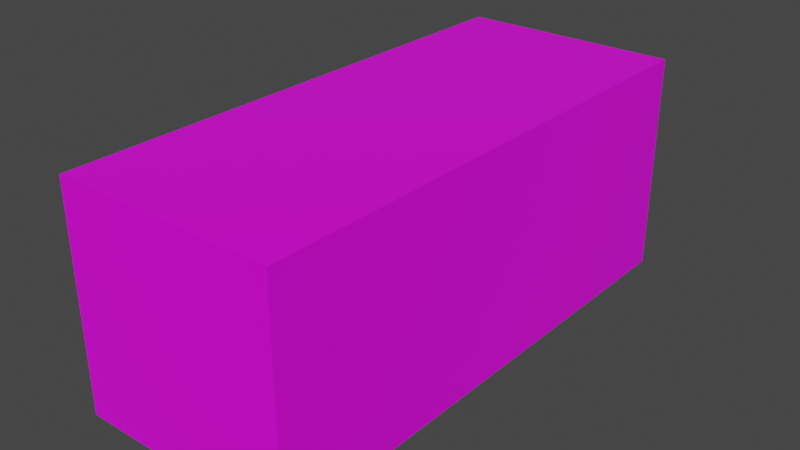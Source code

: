 # Source: Haybale.blend  (saved by Blender 2.93.21; exported with 4.5.12 LTS)
import bpy
from mathutils import Matrix  # noqa: F401  (used for matrix-valued properties, if any)

bpy.ops.wm.read_factory_settings(use_empty=True)
scene = bpy.context.scene
scene.name = 'Scene'

# ---- collections
col_collection = bpy.data.collections.new('Collection'); scene.collection.children.link(col_collection)

# ---- images (referenced by path relative to the original .blend; pixels are not part of the script)
import os
ASSET_DIR = os.environ.get("B2B_ASSET_DIR", "")  # directory of the original .blend (textures are referenced by path, not embedded)
HERE = os.path.dirname(os.path.abspath(__file__))  # packed textures are extracted next to this script under _unpacked/

def load_image(name, relpath, width, height, colorspace="sRGB"):
    """Load a texture the original file referenced (path relative to the .blend, or extracted next to this script)."""
    p = next((c for c in (os.path.join(HERE, relpath), os.path.join(ASSET_DIR, relpath)) if relpath and os.path.exists(c)), "")
    if p:
        img = bpy.data.images.load(p, check_existing=True)
        img.name = name
    else:  # same state as the original file: an image datablock whose file is absent (Cycles renders it pink)
        img = bpy.data.images.new(name, width, height)
        img.source = "FILE"
        img.filepath = "//" + (relpath or name)
    img.colorspace_settings.name = colorspace
    return img
img_scottspalette_png = load_image('ScottsPalette.png', 'ScottsPalette.png', 1024, 1024, 'sRGB')

# ---- materials (node trees are filled in below, after node groups)
mat_material = bpy.data.materials.new('Material')
mat_material.alpha_threshold = 0.0
mat_material.use_transparent_shadow = False
mat_material.line_color = (0.0, 0.0, 0.0, 1.0)

# ---- material node trees
mat_material.use_nodes = True; mat_material.node_tree.nodes.clear()
_N = mat_material.node_tree.nodes; _L = mat_material.node_tree.links
n0 = _N.new('ShaderNodeOutputMaterial'); n0.name = 'Material Output'; n0.location = (300, 300)
n1 = _N.new('ShaderNodeBsdfPrincipled'); n1.name = 'Principled BSDF'; n1.location = (10, 300)
n1.distribution = 'GGX'
n1.subsurface_method = 'BURLEY'
n1.inputs[2].default_value = 0.4
n1.inputs[3].default_value = 1.45
n1.inputs[27].default_value = (0.0, 0.0, 0.0, 1.0)
n1.inputs[28].default_value = 1.0
n2 = _N.new('ShaderNodeTexImage'); n2.name = 'Image Texture'; n2.location = (-368, 226)
n2.image = img_scottspalette_png
n2.interpolation = 'Closest'
_L.new(n1.outputs[0], n0.inputs[0])
_L.new(n2.outputs[0], n1.inputs[0])
n0.is_active_output = True

# ---- world
world_world = bpy.data.worlds.new('World'); scene.world = world_world
world_world.use_nodes = True; world_world.node_tree.nodes.clear()
_N = world_world.node_tree.nodes; _L = world_world.node_tree.links
n0 = _N.new('ShaderNodeOutputWorld'); n0.name = 'World Output'; n0.location = (300, 300)
n1 = _N.new('ShaderNodeBackground'); n1.name = 'Background'; n1.location = (10, 300)
n1.inputs[0].default_value = (0.05088, 0.05088, 0.05088, 1.0)
_L.new(n1.outputs[0], n0.inputs[0])
n0.is_active_output = True
world_world.color = (0.05088, 0.05088, 0.05088)
world_world.use_sun_shadow = False
world_world.sun_shadow_jitter_overblur = 0.0

# ---- meshes
me_cube = bpy.data.meshes.new('Cube')
me_cube.from_pydata([(1.0, 2.445, 2.0), (1.0, 2.445, 0.0), (1.0, -2.346, 2.0), (1.0, -2.346, 0.0), (-1.0, 2.445, 2.0), (-1.0, 2.445, 0.0), (-1.0, -2.346, 2.0), (-1.0, -2.346, 0.0), (0.3085, 2.445, 0.0), (0.1028, 2.445, 0.0), (-0.1028, 2.445, 0.0), (-0.3085, 2.445, 0.0), (0.3085, -2.346, 2.0), (0.1028, -2.346, 2.0), (-0.1028, -2.346, 2.0), (-0.3085, -2.346, 2.0), (-0.3085, -2.346, 0.0), (-0.1028, -2.346, 0.0), (0.1028, -2.346, 0.0), (0.3085, -2.346, 0.0), (-0.3085, 2.445, 2.0), (-0.1028, 2.445, 2.0), (0.1028, 2.445, 2.0), (0.3085, 2.445, 2.0)], [], [(20, 4, 6, 15), (16, 15, 6, 7), (7, 6, 4, 5), (8, 1, 3, 19), (1, 0, 2, 3), (8, 23, 0, 1), (5, 4, 20, 11), (11, 20, 21, 10), (10, 21, 22, 9), (9, 22, 23, 8), (5, 11, 16, 7), (11, 10, 17, 16), (10, 9, 18, 17), (9, 8, 19, 18), (3, 2, 12, 19), (19, 12, 13, 18), (18, 13, 14, 17), (17, 14, 15, 16), (0, 23, 12, 2), (23, 22, 13, 12), (22, 21, 14, 13), (21, 20, 15, 14)])
_uv = me_cube.uv_layers.new(name='UVMap')
_uv.uv.foreach_set('vector', [0.01192, 0.9697, 0.01192, 0.9697, 0.01192, 0.9697, 0.01192, 0.9697, 0.01192, 0.9697, 0.01192, 0.9697, 0.01192, 0.9697, 0.01192, 0.9697, 0.01192, 0.9697, 0.01192, 0.9697, 0.01192, 0.9697, 0.01192, 0.9697, 0.01192, 0.9697, 0.01192, 0.9697, 0.01192, 0.9697, 0.01192, 0.9697, 0.01192, 0.9697, 0.01192, 0.9697, 0.01192, 0.9697, 0.01192, 0.9697, 0.01192, 0.9697, 0.01192, 0.9697, 0.01192, 0.9697, 0.01192, 0.9697, 0.01192, 0.9697, 0.01192, 0.9697, 0.01192, 0.9697, 0.01192, 0.9697, 0.4785, 0.9052, 0.4785, 0.9052, 0.4785, 0.9052, 0.4785, 0.9052, 0.01192, 0.9697, 0.01192, 0.9697, 0.01192, 0.9697, 0.01192, 0.9697, 0.4785, 0.9052, 0.4785, 0.9052, 0.4785, 0.9052, 0.4785, 0.9052, 0.01192, 0.9697, 0.01192, 0.9697, 0.01192, 0.9697, 0.01192, 0.9697, 0.01192, 0.9697, 0.01192, 0.9697, 0.01192, 0.9697, 0.01192, 0.9697, 0.01192, 0.9697, 0.01192, 0.9697, 0.01192, 0.9697, 0.01192, 0.9697, 0.01192, 0.9697, 0.01192, 0.9697, 0.01192, 0.9697, 0.01192, 0.9697, 0.01192, 0.9697, 0.01192, 0.9697, 0.01192, 0.9697, 0.01192, 0.9697, 0.4785, 0.8991, 0.4785, 0.8991, 0.4785, 0.8991, 0.4785, 0.8991, 0.01192, 0.9697, 0.01192, 0.9697, 0.01192, 0.9697, 0.01192, 0.9697, 0.4785, 0.8991, 0.4785, 0.8991, 0.4785, 0.8991, 0.4785, 0.8991, 0.01192, 0.9697, 0.01192, 0.9697, 0.01192, 0.9697, 0.01192, 0.9697, 0.4785, 0.8991, 0.4785, 0.8991, 0.4785, 0.8991, 0.4785, 0.8991, 0.01192, 0.9697, 0.01192, 0.9697, 0.01192, 0.9697, 0.01192, 0.9697, 0.4785, 0.8991, 0.4785, 0.8991, 0.4785, 0.8991, 0.4785, 0.8991])
me_cube.materials.append(mat_material)
me_cube.use_remesh_preserve_volume = False
me_cube.use_remesh_preserve_attributes = False
me_cube.use_mirror_vertex_groups = False
me_cube.update()

# ---- objects
ob_cube = bpy.data.objects.new('Cube', me_cube)

# ---- transforms, parenting, visibility, modifiers, constraints
ob_cube.location = (0.0, 0.0, 0.0)
ob_cube.lock_rotations_4d = False
ob_cube.empty_display_type = 'ARROWS'
ob_cube.lineart.crease_threshold = 0.0

# ---- collection membership
col_collection.objects.link(ob_cube)

# ---- scene / render settings (as saved in the file)
scene.frame_start = 1; scene.frame_end = 250; scene.frame_set(0)
scene.render.engine = 'BLENDER_EEVEE_NEXT'
scene.cycles.use_denoising = False
scene.cycles.samples = 128
scene.cycles.sampling_pattern = 'TABULATED_SOBOL'
scene.cycles.use_adaptive_sampling = False
scene.cycles.use_light_tree = False
scene.view_settings.view_transform = 'Filmic'
bpy.context.view_layer.update()

# ---- added for rendering (the .blend has no active camera and no usable light): camera, sun
cam_auto = bpy.data.cameras.new('AutoCamera')
cam_auto.lens = 50.0
cam_auto.sensor_width = 36.0
cam_auto.clip_end = 1000.0
ob_auto_camera = bpy.data.objects.new('AutoCamera', cam_auto)
scene.collection.objects.link(ob_auto_camera)
ob_auto_camera.location = (5.14689, -6.12672, 5.11751)
ob_auto_camera.rotation_euler = (1.09748, -7.21219e-08, 0.694738)
scene.camera = ob_auto_camera
light_auto_sun = bpy.data.lights.new('AutoSun', 'SUN')
light_auto_sun.energy = 3.0
light_auto_sun.angle = 0.0523599
ob_auto_sun = bpy.data.objects.new('AutoSun', light_auto_sun)
scene.collection.objects.link(ob_auto_sun)
ob_auto_sun.rotation_euler = (0.872665, 0.174533, 0.523599)
bpy.context.view_layer.update()
